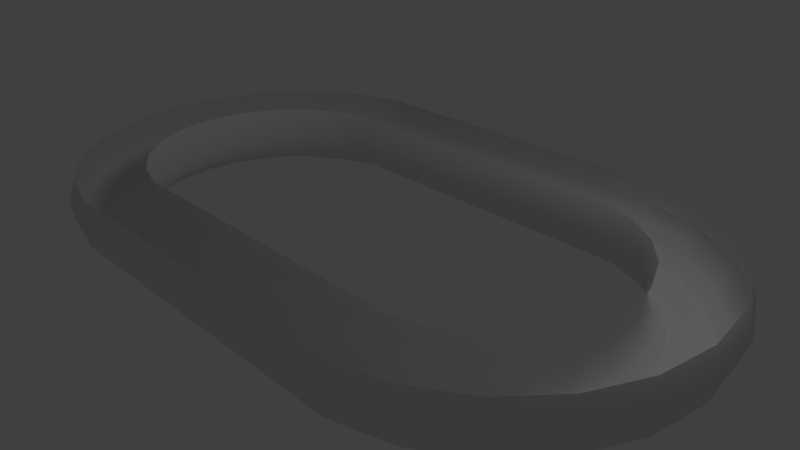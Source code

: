 # Source: ovalRaceTrack2.blend  (saved by Blender 2.64.0; exported with 4.5.12 LTS)
import bpy
from mathutils import Matrix  # noqa: F401  (used for matrix-valued properties, if any)

bpy.ops.wm.read_factory_settings(use_empty=True)
scene = bpy.context.scene
scene.name = 'Scene'

# ---- collections
col_collection_1 = bpy.data.collections.new('Collection 1'); scene.collection.children.link(col_collection_1)

# ---- world
world_world = bpy.data.worlds.new('World'); scene.world = world_world
world_world.color = (0.05088, 0.05088, 0.05088)
world_world.use_sun_shadow = False
world_world.sun_shadow_jitter_overblur = 0.0
world_world.cycles.sampling_method = 'MANUAL'
world_world.cycles.sample_map_resolution = 256

# ---- cameras
cam_camera = bpy.data.cameras.new('Camera')
cam_camera.clip_end = 100.0
cam_camera.lens = 35.0
cam_camera.sensor_width = 32.0
cam_camera.sensor_height = 18.0
cam_camera.ortho_scale = 7.314
cam_camera.dof.focus_distance = 0.0
cam_camera.dof.aperture_fstop = 128.0

# ---- lights
light_lamp = bpy.data.lights.new('Lamp', 'POINT')
light_lamp.transmission_factor = 0.0
light_lamp.cutoff_distance = 30.0
light_lamp.energy = 100.0
light_lamp.shadow_buffer_clip_start = 1.001
light_lamp.shadow_soft_size = 1.0
light_lamp.shadow_maximum_resolution = 0.006
light_lamp.use_absolute_resolution = True
light_lamp.cycles.use_multiple_importance_sampling = False

# ---- meshes
me_torus = bpy.data.meshes.new('Torus')
me_torus.from_pydata([(2.111, 0.0, 0.24), (2.063, 0.0, 0.3869), (1.659, 0.0, 0.3869), (1.611, 0.0, 0.24), (1.659, 0.0, 0.09305), (1.744, -6.751e-09, 0.002236), (1.968, 2.067e-09, 0.002236), (2.063, 0.0, 0.09305), (2.061, 0.3522, 0.24), (2.015, 0.3387, 0.3869), (1.627, 0.2248, 0.3869), (1.581, 0.2113, 0.24), (1.627, 0.2248, 0.09305), (1.709, 0.2452, 0.002236), (1.923, 0.3105, 0.002236), (2.015, 0.3387, 0.09305), (1.913, 0.6758, 0.24), (1.873, 0.65, 0.3869), (1.532, 0.4313, 0.3869), (1.492, 0.4055, 0.24), (1.532, 0.4313, 0.09305), (1.606, 0.4706, 0.002236), (1.793, 0.5959, 0.002236), (1.873, 0.65, 0.09305), (1.68, 0.9447, 0.24), (1.649, 0.9086, 0.3869), (1.384, 0.6029, 0.3869), (1.352, 0.5668, 0.24), (1.384, 0.6029, 0.09305), (1.444, 0.6579, 0.002236), (1.588, 0.833, 0.002236), (1.649, 0.9086, 0.09305), (1.38, 1.137, 0.24), (1.361, 1.094, 0.3869), (1.193, 0.7257, 0.3869), (1.173, 0.6822, 0.24), (1.193, 0.7257, 0.09305), (1.235, 0.7918, 0.002236), (1.324, 1.003, 0.002236), (1.361, 1.094, 0.09305), (1.039, 1.237, 0.24), (1.032, 1.19, 0.3869), (0.9747, 0.7896, 0.3869), (0.9679, 0.7424, 0.24), (0.9747, 0.7896, 0.09305), (0.9925, 0.8821, 0.002236), (1.015, 1.092, 0.002236), (1.032, 1.19, 0.09305), (1.039, -1.237, 0.24), (1.032, -1.19, 0.3869), (0.9747, -0.7896, 0.3869), (0.9679, -0.7424, 0.24), (0.9747, -0.7896, 0.09305), (0.9925, -0.8855, 0.002236), (1.015, -1.099, 0.002236), (1.032, -1.19, 0.09305), (1.38, -1.137, 0.24), (1.361, -1.094, 0.3869), (1.193, -0.7257, 0.3869), (1.173, -0.6822, 0.24), (1.193, -0.7257, 0.09305), (1.235, -0.7918, 0.002236), (1.324, -1.003, 0.002236), (1.361, -1.094, 0.09305), (1.68, -0.9447, 0.24), (1.649, -0.9086, 0.3869), (1.384, -0.6029, 0.3869), (1.352, -0.5668, 0.24), (1.384, -0.6029, 0.09305), (1.444, -0.6579, 0.002236), (1.588, -0.833, 0.002236), (1.649, -0.9086, 0.09305), (1.913, -0.6758, 0.24), (1.873, -0.65, 0.3869), (1.532, -0.4313, 0.3869), (1.492, -0.4055, 0.24), (1.532, -0.4313, 0.09305), (1.606, -0.4706, 0.002236), (1.793, -0.5959, 0.002236), (1.873, -0.65, 0.09305), (2.061, -0.3522, 0.24), (2.015, -0.3387, 0.3869), (1.627, -0.2248, 0.3869), (1.581, -0.2113, 0.24), (1.627, -0.2248, 0.09305), (1.709, -0.2452, 0.002236), (1.923, -0.3105, 0.002236), (2.015, -0.3387, 0.09305), (-2.111, 0.0, 0.24), (-2.063, 0.0, 0.3869), (-1.659, 0.0, 0.3869), (-1.611, 0.0, 0.24), (-1.659, 0.0, 0.09305), (-1.744, -6.751e-09, 0.002236), (-1.968, 2.067e-09, 0.002236), (-2.063, 0.0, 0.09305), (-2.061, 0.3522, 0.24), (-2.015, 0.3387, 0.3869), (-1.627, 0.2248, 0.3869), (-1.581, 0.2113, 0.24), (-1.627, 0.2248, 0.09305), (-1.709, 0.2452, 0.002236), (-1.923, 0.3105, 0.002236), (-2.015, 0.3387, 0.09305), (-1.913, 0.6758, 0.24), (-1.873, 0.65, 0.3869), (-1.532, 0.4313, 0.3869), (-1.492, 0.4055, 0.24), (-1.532, 0.4313, 0.09305), (-1.606, 0.4706, 0.002236), (-1.793, 0.5959, 0.002236), (-1.873, 0.65, 0.09305), (-1.68, 0.9447, 0.24), (-1.649, 0.9086, 0.3869), (-1.384, 0.6029, 0.3869), (-1.352, 0.5668, 0.24), (-1.384, 0.6029, 0.09305), (-1.444, 0.6579, 0.002236), (-1.588, 0.833, 0.002236), (-1.649, 0.9086, 0.09305), (-1.38, 1.137, 0.24), (-1.361, 1.094, 0.3869), (-1.193, 0.7257, 0.3869), (-1.173, 0.6822, 0.24), (-1.193, 0.7257, 0.09305), (-1.235, 0.7918, 0.002236), (-1.324, 1.003, 0.002236), (-1.361, 1.094, 0.09305), (-1.039, 1.237, 0.24), (-1.032, 1.19, 0.3869), (-0.9747, 0.7896, 0.3869), (-0.9679, 0.7424, 0.24), (-0.9747, 0.7896, 0.09305), (-0.9925, 0.8821, 0.002236), (-1.015, 1.092, 0.002236), (-1.032, 1.19, 0.09305), (-1.039, -1.237, 0.24), (-1.032, -1.19, 0.3869), (-0.9747, -0.7896, 0.3869), (-0.9679, -0.7424, 0.24), (-0.9747, -0.7896, 0.09305), (-0.9925, -0.8855, 0.002236), (-1.015, -1.099, 0.002236), (-1.032, -1.19, 0.09305), (-1.38, -1.137, 0.24), (-1.361, -1.094, 0.3869), (-1.193, -0.7257, 0.3869), (-1.173, -0.6822, 0.24), (-1.193, -0.7257, 0.09305), (-1.235, -0.7918, 0.002236), (-1.324, -1.003, 0.002236), (-1.361, -1.094, 0.09305), (-1.68, -0.9447, 0.24), (-1.649, -0.9086, 0.3869), (-1.384, -0.6029, 0.3869), (-1.352, -0.5668, 0.24), (-1.384, -0.6029, 0.09305), (-1.444, -0.6579, 0.002236), (-1.588, -0.833, 0.002236), (-1.649, -0.9086, 0.09305), (-1.913, -0.6758, 0.24), (-1.873, -0.65, 0.3869), (-1.532, -0.4313, 0.3869), (-1.492, -0.4055, 0.24), (-1.532, -0.4313, 0.09305), (-1.606, -0.4706, 0.002236), (-1.793, -0.5959, 0.002236), (-1.873, -0.65, 0.09305), (-2.061, -0.3522, 0.24), (-2.015, -0.3387, 0.3869), (-1.627, -0.2248, 0.3869), (-1.581, -0.2113, 0.24), (-1.627, -0.2248, 0.09305), (-1.709, -0.2452, 0.002236), (-1.923, -0.3105, 0.002236), (-2.015, -0.3387, 0.09305), (-1.192e-07, 0.7896, 0.09305), (-1.192e-07, 1.19, 0.09305), (-1.192e-07, 1.19, 0.3869), (-1.192e-07, 0.7424, 0.24), (-1.192e-07, 0.8821, 0.002236), (-1.192e-07, 1.237, 0.24), (-1.192e-07, 1.092, 0.002236), (-1.192e-07, 0.7896, 0.3869), (1.192e-07, -0.7896, 0.09305), (1.192e-07, -1.099, 0.002236), (2.384e-07, -1.19, 0.09305), (1.192e-07, -0.7424, 0.24), (2.384e-07, -1.237, 0.24), (1.192e-07, -0.7896, 0.3869), (2.384e-07, -1.19, 0.3869), (1.192e-07, -0.8855, 0.002236)], [], [(0, 8, 9, 1), (2, 10, 11, 3), (3, 11, 12, 4), (4, 12, 13, 5), (5, 13, 14, 6), (6, 14, 15, 7), (0, 7, 15, 8), (8, 16, 17, 9), (10, 18, 19, 11), (11, 19, 20, 12), (12, 20, 21, 13), (13, 21, 22, 14), (14, 22, 23, 15), (15, 23, 16, 8), (16, 24, 25, 17), (18, 26, 27, 19), (19, 27, 28, 20), (20, 28, 29, 21), (21, 29, 30, 22), (22, 30, 31, 23), (23, 31, 24, 16), (24, 32, 33, 25), (26, 34, 35, 27), (27, 35, 36, 28), (28, 36, 37, 29), (29, 37, 38, 30), (30, 38, 39, 31), (31, 39, 32, 24), (32, 40, 41, 33), (34, 42, 43, 35), (35, 43, 44, 36), (36, 44, 45, 37), (37, 45, 46, 38), (38, 46, 47, 39), (39, 47, 40, 32), (188, 48, 49, 190), (189, 50, 51, 187), (187, 51, 52, 184), (184, 52, 53, 191), (191, 53, 54, 185), (185, 54, 55, 186), (186, 55, 48, 188), (48, 56, 57, 49), (50, 58, 59, 51), (51, 59, 60, 52), (52, 60, 61, 53), (53, 61, 62, 54), (54, 62, 63, 55), (55, 63, 56, 48), (56, 64, 65, 57), (58, 66, 67, 59), (59, 67, 68, 60), (60, 68, 69, 61), (61, 69, 70, 62), (62, 70, 71, 63), (63, 71, 64, 56), (64, 72, 73, 65), (66, 74, 75, 67), (67, 75, 76, 68), (68, 76, 77, 69), (69, 77, 78, 70), (70, 78, 79, 71), (71, 79, 72, 64), (72, 80, 81, 73), (74, 82, 83, 75), (75, 83, 84, 76), (76, 84, 85, 77), (77, 85, 86, 78), (78, 86, 87, 79), (79, 87, 80, 72), (80, 0, 1, 81), (82, 2, 3, 83), (83, 3, 4, 84), (84, 4, 5, 85), (85, 5, 6, 86), (86, 6, 7, 87), (87, 7, 0, 80), (40, 181, 178, 41), (42, 183, 179, 43), (43, 179, 176, 44), (44, 176, 180, 45), (45, 180, 182, 46), (46, 182, 177, 47), (47, 177, 181, 40), (88, 89, 97, 96), (90, 91, 99, 98), (91, 92, 100, 99), (92, 93, 101, 100), (93, 94, 102, 101), (94, 95, 103, 102), (88, 96, 103, 95), (96, 97, 105, 104), (98, 99, 107, 106), (99, 100, 108, 107), (100, 101, 109, 108), (101, 102, 110, 109), (102, 103, 111, 110), (103, 96, 104, 111), (104, 105, 113, 112), (106, 107, 115, 114), (107, 108, 116, 115), (108, 109, 117, 116), (109, 110, 118, 117), (110, 111, 119, 118), (111, 104, 112, 119), (112, 113, 121, 120), (114, 115, 123, 122), (115, 116, 124, 123), (116, 117, 125, 124), (117, 118, 126, 125), (118, 119, 127, 126), (119, 112, 120, 127), (120, 121, 129, 128), (122, 123, 131, 130), (123, 124, 132, 131), (124, 125, 133, 132), (125, 126, 134, 133), (126, 127, 135, 134), (127, 120, 128, 135), (188, 190, 137, 136), (189, 187, 139, 138), (187, 184, 140, 139), (184, 191, 141, 140), (191, 185, 142, 141), (185, 186, 143, 142), (186, 188, 136, 143), (136, 137, 145, 144), (138, 139, 147, 146), (139, 140, 148, 147), (140, 141, 149, 148), (141, 142, 150, 149), (142, 143, 151, 150), (143, 136, 144, 151), (144, 145, 153, 152), (146, 147, 155, 154), (147, 148, 156, 155), (148, 149, 157, 156), (149, 150, 158, 157), (150, 151, 159, 158), (151, 144, 152, 159), (152, 153, 161, 160), (154, 155, 163, 162), (155, 156, 164, 163), (156, 157, 165, 164), (157, 158, 166, 165), (158, 159, 167, 166), (159, 152, 160, 167), (160, 161, 169, 168), (162, 163, 171, 170), (163, 164, 172, 171), (164, 165, 173, 172), (165, 166, 174, 173), (166, 167, 175, 174), (167, 160, 168, 175), (168, 169, 89, 88), (170, 171, 91, 90), (171, 172, 92, 91), (172, 173, 93, 92), (173, 174, 94, 93), (174, 175, 95, 94), (175, 168, 88, 95), (128, 129, 178, 181), (130, 131, 179, 183), (131, 132, 176, 179), (132, 133, 180, 176), (133, 134, 182, 180), (134, 135, 177, 182), (135, 128, 181, 177)])
me_torus.polygons.foreach_set('use_smooth', [1, 1, 1, 1, 0, 1, 1, 1, 1, 1, 1, 0, 1, 1, 1, 1, 1, 1, 0, 1, 1, 1, 1, 1, 1, 0, 1, 1, 1, 1, 1, 1, 0, 1, 1, 1, 1, 1, 1, 0, 1, 1, 1, 1, 1, 1, 0, 1, 1, 1, 1, 1, 1, 0, 1, 1, 1, 1, 1, 1, 0, 1, 1, 1, 1, 1, 1, 0, 1, 1, 1, 1, 1, 1, 0, 1, 1, 1, 1, 1, 1, 0, 1, 1, 1, 1, 1, 1, 0, 1, 1, 1, 1, 1, 1, 0, 1, 1, 1, 1, 1, 1, 0, 1, 1, 1, 1, 1, 1, 0, 1, 1, 1, 1, 1, 1, 0, 1, 1, 1, 1, 1, 1, 0, 1, 1, 1, 1, 1, 1, 0, 1, 1, 1, 1, 1, 1, 0, 1, 1, 1, 1, 1, 1, 0, 1, 1, 1, 1, 1, 1, 0, 1, 1, 1, 1, 1, 1, 0, 1, 1, 1, 1, 1, 1, 0, 1, 1])
me_torus.use_remesh_preserve_volume = False
me_torus.use_remesh_preserve_attributes = False
me_torus.use_mirror_vertex_groups = False
me_torus.update()

# ---- objects
ob_torus = bpy.data.objects.new('Torus', me_torus)
ob_lamp = bpy.data.objects.new('Lamp', light_lamp)
ob_camera = bpy.data.objects.new('Camera', cam_camera)

# ---- transforms, parenting, visibility, modifiers, constraints
ob_torus.location = (0.0, 0.0, 0.0)
ob_torus.scale = (2.251, 2.251, 2.251)
ob_torus.lineart.crease_threshold = 0.0
ob_lamp.location = (4.076, 1.005, 5.904)
ob_lamp.rotation_euler = (0.6503, 0.05522, 1.866)
ob_lamp.lock_rotations_4d = False
ob_lamp.empty_display_type = 'ARROWS'
ob_lamp.color = (0.0, 0.0, 0.0, 0.0)
ob_lamp.lineart.crease_threshold = 0.0
ob_camera.location = (7.481, -6.508, 5.344)
ob_camera.rotation_euler = (1.109, 0.01082, 0.8149)
ob_camera.lock_rotations_4d = False
ob_camera.empty_display_type = 'ARROWS'
ob_camera.color = (0.0, 0.0, 0.0, 0.0)
ob_camera.display_type = 'WIRE'
ob_camera.lineart.crease_threshold = 0.0

# ---- collection membership
col_collection_1.objects.link(ob_torus)
col_collection_1.objects.link(ob_lamp)
col_collection_1.objects.link(ob_camera)

# ---- scene / render settings (as saved in the file)
scene.camera = ob_camera
scene.frame_start = 1; scene.frame_end = 250; scene.frame_set(1)
scene.render.engine = 'BLENDER_EEVEE_NEXT'
scene.render.image_settings.color_mode = 'RGB'
scene.render.image_settings.compression = 90
scene.render.resolution_percentage = 50
scene.render.dither_intensity = 0.0
scene.render.bake_margin = 2
scene.render.bake_bias = 0.0
scene.cycles.use_denoising = False
scene.cycles.samples = 10
scene.cycles.sampling_pattern = 'TABULATED_SOBOL'
scene.cycles.light_sampling_threshold = 0.0
scene.cycles.use_adaptive_sampling = False
scene.cycles.use_light_tree = False
scene.cycles.blur_glossy = 0.0
scene.cycles.volume_bounces = 1
scene.cycles.pixel_filter_type = 'GAUSSIAN'
scene.cycles.sample_clamp_indirect = 0.0
scene.view_settings.view_transform = 'Standard'
bpy.context.view_layer.update()
